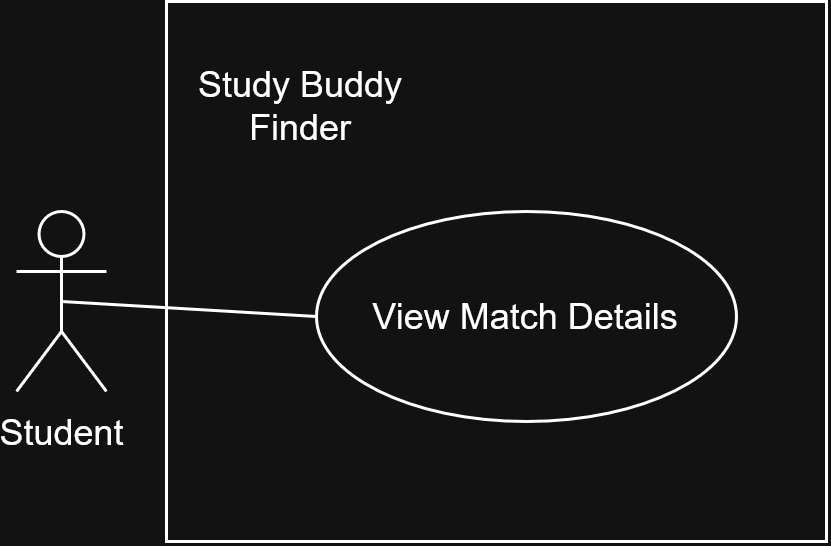

The diagram above was exported from draw.io. Its source (the exported page's mxGraphModel, read from the mxfile embedded in the PNG):
<mxGraphModel dx="989" dy="611" grid="1" gridSize="10" guides="1" tooltips="1" connect="1" arrows="1" fold="1" page="1" pageScale="1" pageWidth="850" pageHeight="1100" math="0" shadow="0">
  <root>
    <mxCell id="0" />
    <mxCell id="1" parent="0" />
    <mxCell id="ntXwfMc9p-Yb7woMqhcS-1" parent="1" style="rounded=0;whiteSpace=wrap;html=1;" value="" vertex="1">
      <mxGeometry height="180" width="220" x="110" y="170" as="geometry" />
    </mxCell>
    <mxCell id="ntXwfMc9p-Yb7woMqhcS-2" parent="1" style="text;html=1;whiteSpace=wrap;strokeColor=none;fillColor=none;align=center;verticalAlign=middle;rounded=0;" value="Study Buddy Finder" vertex="1">
      <mxGeometry height="30" width="90" x="110" y="190" as="geometry" />
    </mxCell>
    <mxCell id="ntXwfMc9p-Yb7woMqhcS-3" parent="1" style="shape=umlActor;verticalLabelPosition=bottom;verticalAlign=top;html=1;outlineConnect=0;" value="Student" vertex="1">
      <mxGeometry height="60" width="30" x="60" y="240" as="geometry" />
    </mxCell>
    <mxCell id="ntXwfMc9p-Yb7woMqhcS-4" parent="1" style="ellipse;whiteSpace=wrap;html=1;" value="View Match Details" vertex="1">
      <mxGeometry height="70" width="140" x="160" y="240" as="geometry" />
    </mxCell>
    <mxCell id="ntXwfMc9p-Yb7woMqhcS-10" edge="1" parent="1" source="ntXwfMc9p-Yb7woMqhcS-3" style="endArrow=none;html=1;rounded=0;exitX=0.5;exitY=0.5;exitDx=0;exitDy=0;exitPerimeter=0;entryX=0;entryY=0.5;entryDx=0;entryDy=0;" target="ntXwfMc9p-Yb7woMqhcS-4" value="">
      <mxGeometry height="50" relative="1" width="50" as="geometry">
        <mxPoint x="400" y="300" as="sourcePoint" />
        <mxPoint x="450" y="250" as="targetPoint" />
      </mxGeometry>
    </mxCell>
  </root>
</mxGraphModel>